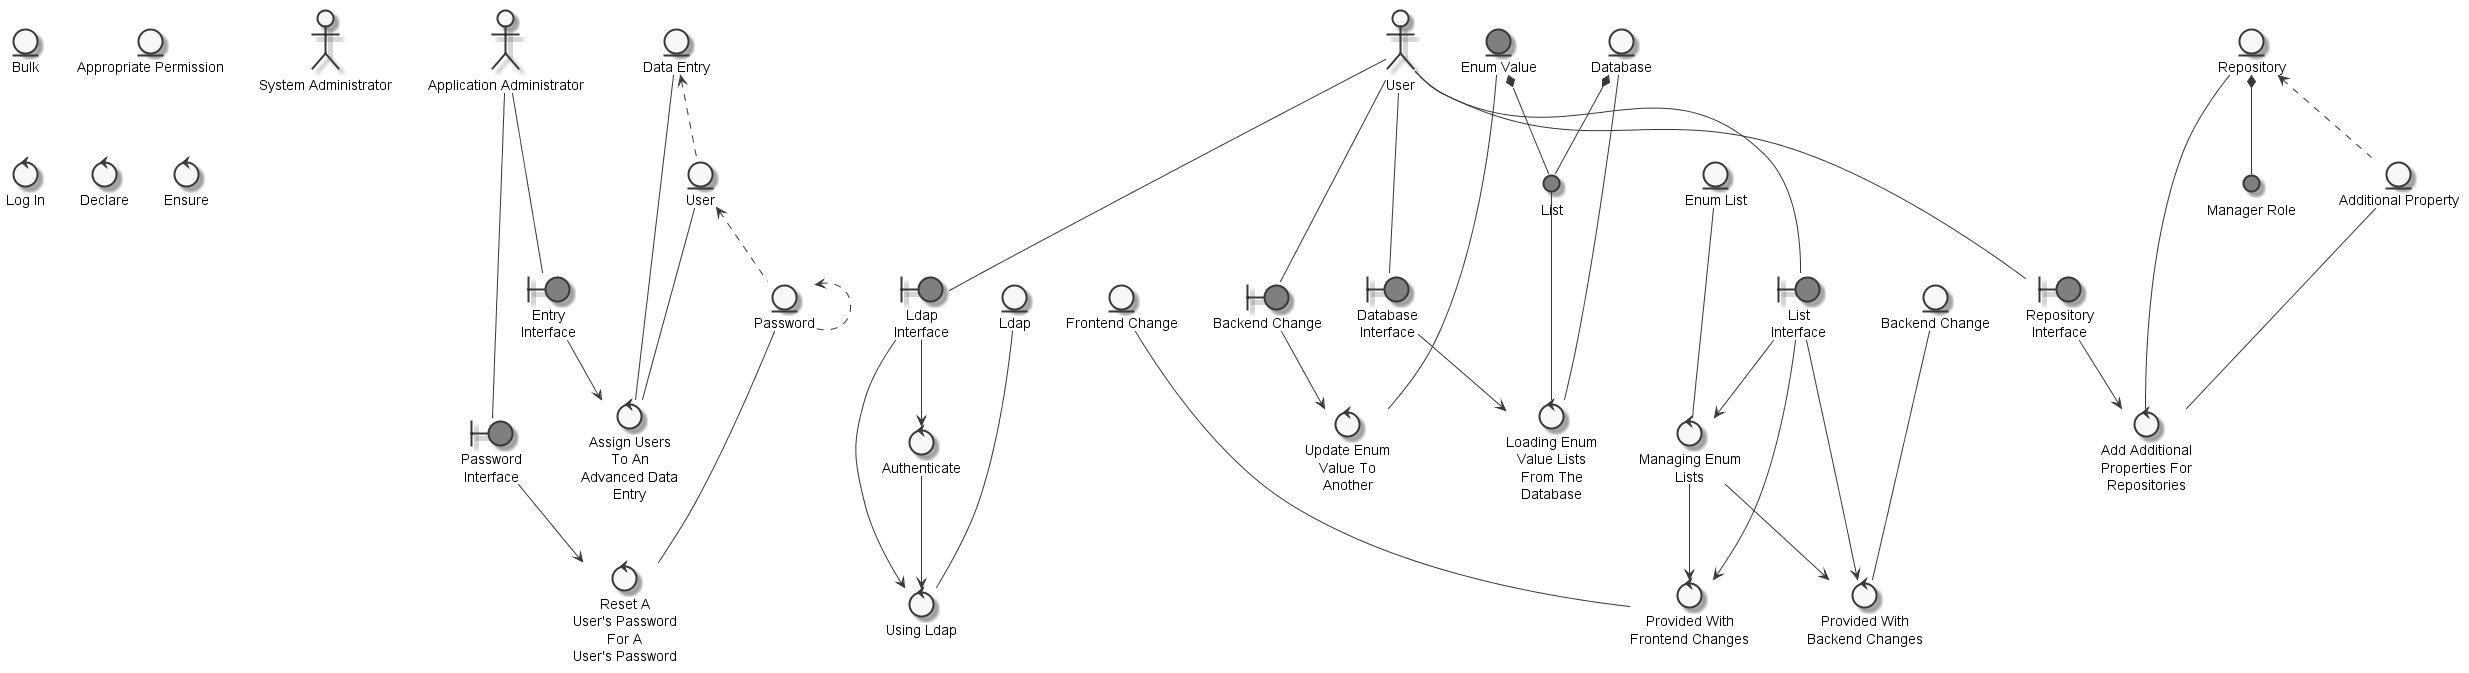

The diagram above was rendered by PlantUML. Its source (embedded in the PNG):
@startuml
	skinparam defaultTextAlignment center
	skinparam monochrome true

	entity "Password" as thingpassword
	entity "User" as thinguser
	entity "Ldap" as thingLDAP
	entity "Database" as thingdatabase
	entity "Enum Value" as thingenumvalue #grey
	entity "Bulk" as thingbulk
	entity "Repository" as thingrepository
	entity "Additional Property" as thingadditionalproperty
	entity "Appropriate Permission" as thingappropriatepermission
	entity "Backend Change" as thingbackendchange
	entity "Enum List" as thingenumlist
	entity "Frontend Change" as thingfrontendchange
	entity "Data Entry" as thingdataentry
	actor "Application Administrator" as actorapplicationadministrator
	actor "User" as actoruser
	actor "System Administrator" as actorsystemadministrator
	circle "List" as thinglist #grey
	circle "Manager Role" as thingmanagerrole #grey
	boundary "Backend Change" as thingbackendchangesbulkupdateenumvalueanotheruser #grey
	boundary "Password\nInterface" as thingpasswordinterface #grey
	boundary "Ldap\nInterface" as thingldapinterface #grey
	boundary "List\nInterface" as thinglistinterface #grey
	boundary "Database\nInterface" as thingdatabaseinterface #grey
	boundary "Repository\nInterface" as thingrepositoryinterface #grey
	boundary "Entry\nInterface" as thingentryinterface #grey
	control "Reset A\nUser's Password\nFor A\nUser's Password" as controlresetpassword
	control "Using Ldap" as controluseLDAP
	control "Authenticate" as controlauthenticateuseLDAP
	control "Log In" as controllog
	control "Provided With\nBackend Changes" as controlprovidebackendchanges
	control "Managing Enum\nLists" as controlmanageprovidebackendchangesenumlists
	control "Provided With\nFrontend Changes" as controlprovidefrontendchanges
	control "Loading Enum\nValue Lists\nFrom The\nDatabase" as controlloadingenumvaluelistsdatabase
	control "Update Enum\nValue To\nAnother" as controlupdateenumvalueanother
	control "Add Additional\nProperties For\nRepositories" as controladdadditionalproperty
	control "Declare" as controldeclare
	control "Assign Users\nTo An\nAdvanced Data\nEntry" as controlassignuseradvanceddataentry
	control "Ensure" as controlensure

	thingpassword <.. thingpassword
	thinguser <.. thingpassword
	thingdataentry <.. thinguser
	thingrepository <.. thingadditionalproperty
	thingenumvalue *-- thinglist
	thingdatabase *-- thinglist
	thingrepository *-- thingmanagerrole
	actoruser --- thingbackendchangesbulkupdateenumvalueanotheruser
	actorapplicationadministrator --- thingpasswordinterface
	actoruser --- thingldapinterface
	actoruser --- thinglistinterface
	actoruser --- thingdatabaseinterface
	actoruser --- thingrepositoryinterface
	actorapplicationadministrator --- thingentryinterface
	thingpassword --- controlresetpassword
	thingpasswordinterface --> controlresetpassword
	thingLDAP --- controluseLDAP
	controlauthenticateuseLDAP --> controluseLDAP
	thingldapinterface --> controluseLDAP
	thingldapinterface --> controlauthenticateuseLDAP
	thingbackendchange --- controlprovidebackendchanges
	controlmanageprovidebackendchangesenumlists --> controlprovidebackendchanges
	thinglistinterface --> controlprovidebackendchanges
	thingenumlist --- controlmanageprovidebackendchangesenumlists
	thinglistinterface --> controlmanageprovidebackendchangesenumlists
	thingfrontendchange --- controlprovidefrontendchanges
	thinglistinterface --> controlprovidefrontendchanges
	controlmanageprovidebackendchangesenumlists --> controlprovidefrontendchanges
	thinglist --- controlloadingenumvaluelistsdatabase
	thingdatabase --- controlloadingenumvaluelistsdatabase
	thingdatabaseinterface --> controlloadingenumvaluelistsdatabase
	thingbackendchangesbulkupdateenumvalueanotheruser --> controlupdateenumvalueanother
	thingenumvalue --- controlupdateenumvalueanother
	thingadditionalproperty --- controladdadditionalproperty
	thingrepository --- controladdadditionalproperty
	thingrepositoryinterface --> controladdadditionalproperty
	thingdataentry --- controlassignuseradvanceddataentry
	thingentryinterface --> controlassignuseradvanceddataentry
	thinguser --- controlassignuseradvanceddataentry

@enduml